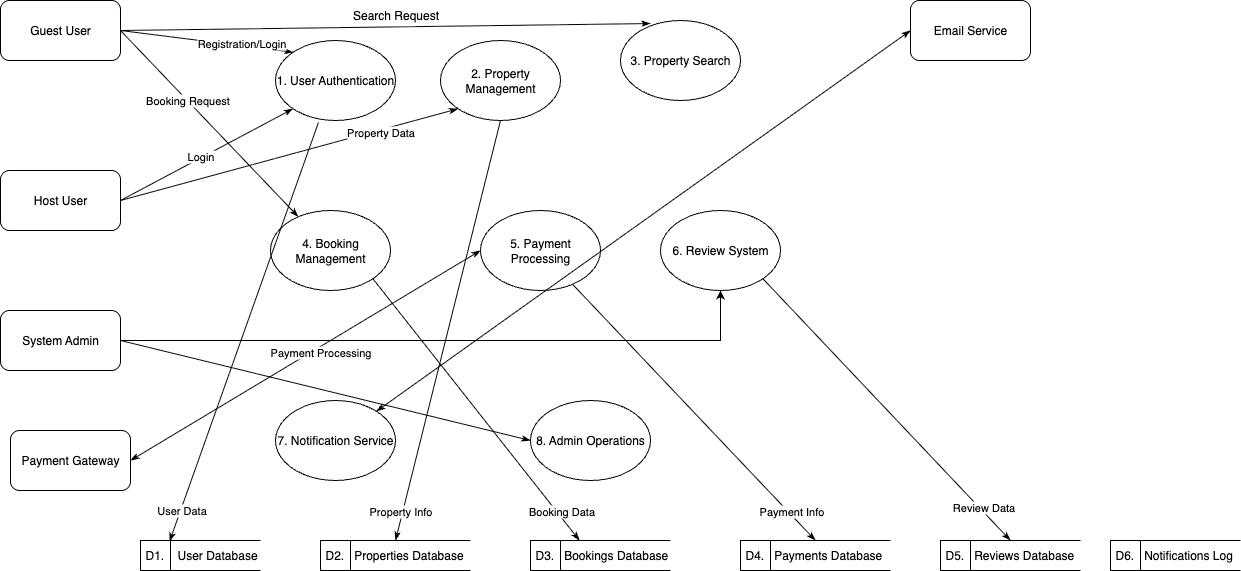

The diagram above was exported from draw.io. Its source (the exported page's mxGraphModel, read from the mxfile embedded in the PNG):
<mxGraphModel dx="1216" dy="814" grid="1" gridSize="10" guides="1" tooltips="1" connect="1" arrows="1" fold="1" page="1" pageScale="1" pageWidth="850" pageHeight="1100" math="0" shadow="0">
  <root>
    <mxCell id="0" />
    <mxCell id="1" parent="0" />
    <mxCell id="6KH1EAzvJySPMxIS7gnw-1" value="Guest User" style="rounded=1;whiteSpace=wrap;html=1;" vertex="1" parent="1">
      <mxGeometry x="30" y="60" width="120" height="60" as="geometry" />
    </mxCell>
    <mxCell id="6KH1EAzvJySPMxIS7gnw-2" value="Host User" style="rounded=1;whiteSpace=wrap;html=1;" vertex="1" parent="1">
      <mxGeometry x="30" y="230" width="120" height="60" as="geometry" />
    </mxCell>
    <mxCell id="6KH1EAzvJySPMxIS7gnw-47" style="edgeStyle=orthogonalEdgeStyle;rounded=0;orthogonalLoop=1;jettySize=auto;html=1;" edge="1" parent="1" source="6KH1EAzvJySPMxIS7gnw-3" target="6KH1EAzvJySPMxIS7gnw-8">
      <mxGeometry relative="1" as="geometry" />
    </mxCell>
    <mxCell id="6KH1EAzvJySPMxIS7gnw-3" value="System Admin" style="rounded=1;whiteSpace=wrap;html=1;" vertex="1" parent="1">
      <mxGeometry x="30" y="370" width="120" height="60" as="geometry" />
    </mxCell>
    <mxCell id="6KH1EAzvJySPMxIS7gnw-4" value="Payment Gateway" style="rounded=1;whiteSpace=wrap;html=1;" vertex="1" parent="1">
      <mxGeometry x="40" y="490" width="120" height="60" as="geometry" />
    </mxCell>
    <mxCell id="6KH1EAzvJySPMxIS7gnw-5" value="3. Property Search" style="ellipse;whiteSpace=wrap;html=1;" vertex="1" parent="1">
      <mxGeometry x="650" y="80" width="120" height="80" as="geometry" />
    </mxCell>
    <mxCell id="6KH1EAzvJySPMxIS7gnw-6" value="2. Property Management" style="ellipse;whiteSpace=wrap;html=1;" vertex="1" parent="1">
      <mxGeometry x="470" y="100" width="120" height="80" as="geometry" />
    </mxCell>
    <mxCell id="6KH1EAzvJySPMxIS7gnw-7" value="1. User Authentication" style="ellipse;whiteSpace=wrap;html=1;" vertex="1" parent="1">
      <mxGeometry x="305" y="100" width="120" height="80" as="geometry" />
    </mxCell>
    <mxCell id="6KH1EAzvJySPMxIS7gnw-8" value="6. Review System" style="ellipse;whiteSpace=wrap;html=1;" vertex="1" parent="1">
      <mxGeometry x="690" y="270" width="120" height="80" as="geometry" />
    </mxCell>
    <mxCell id="6KH1EAzvJySPMxIS7gnw-9" value="5. Payment Processing" style="ellipse;whiteSpace=wrap;html=1;" vertex="1" parent="1">
      <mxGeometry x="510" y="270" width="120" height="80" as="geometry" />
    </mxCell>
    <mxCell id="6KH1EAzvJySPMxIS7gnw-10" value="4. Booking Management" style="ellipse;whiteSpace=wrap;html=1;" vertex="1" parent="1">
      <mxGeometry x="300" y="270" width="120" height="80" as="geometry" />
    </mxCell>
    <mxCell id="6KH1EAzvJySPMxIS7gnw-11" value="8. Admin Operations" style="ellipse;whiteSpace=wrap;html=1;" vertex="1" parent="1">
      <mxGeometry x="560" y="460" width="120" height="80" as="geometry" />
    </mxCell>
    <mxCell id="6KH1EAzvJySPMxIS7gnw-12" value="7. Notification Service" style="ellipse;whiteSpace=wrap;html=1;" vertex="1" parent="1">
      <mxGeometry x="305" y="460" width="120" height="80" as="geometry" />
    </mxCell>
    <mxCell id="6KH1EAzvJySPMxIS7gnw-14" value="D1.&amp;nbsp; &amp;nbsp; User Database" style="html=1;dashed=0;whiteSpace=wrap;shape=mxgraph.dfd.dataStoreID;align=left;spacingLeft=3;points=[[0,0],[0.5,0],[1,0],[0,0.5],[1,0.5],[0,1],[0.5,1],[1,1]];" vertex="1" parent="1">
      <mxGeometry x="170" y="600" width="120" height="30" as="geometry" />
    </mxCell>
    <mxCell id="6KH1EAzvJySPMxIS7gnw-15" value="D2.&amp;nbsp; &amp;nbsp;Properties Database" style="html=1;dashed=0;whiteSpace=wrap;shape=mxgraph.dfd.dataStoreID;align=left;spacingLeft=3;points=[[0,0],[0.5,0],[1,0],[0,0.5],[1,0.5],[0,1],[0.5,1],[1,1]];" vertex="1" parent="1">
      <mxGeometry x="350" y="600" width="150" height="30" as="geometry" />
    </mxCell>
    <mxCell id="6KH1EAzvJySPMxIS7gnw-16" value="D5.&amp;nbsp; &amp;nbsp;Reviews Database" style="html=1;dashed=0;whiteSpace=wrap;shape=mxgraph.dfd.dataStoreID;align=left;spacingLeft=3;points=[[0,0],[0.5,0],[1,0],[0,0.5],[1,0.5],[0,1],[0.5,1],[1,1]];" vertex="1" parent="1">
      <mxGeometry x="970" y="600" width="140" height="30" as="geometry" />
    </mxCell>
    <mxCell id="6KH1EAzvJySPMxIS7gnw-17" value="D6.&amp;nbsp; &amp;nbsp;Notifications Log" style="html=1;dashed=0;whiteSpace=wrap;shape=mxgraph.dfd.dataStoreID;align=left;spacingLeft=3;points=[[0,0],[0.5,0],[1,0],[0,0.5],[1,0.5],[0,1],[0.5,1],[1,1]];" vertex="1" parent="1">
      <mxGeometry x="1140" y="600" width="130" height="30" as="geometry" />
    </mxCell>
    <mxCell id="6KH1EAzvJySPMxIS7gnw-18" value="D4.&amp;nbsp; &amp;nbsp;Payments Database" style="html=1;dashed=0;whiteSpace=wrap;shape=mxgraph.dfd.dataStoreID;align=left;spacingLeft=3;points=[[0,0],[0.5,0],[1,0],[0,0.5],[1,0.5],[0,1],[0.5,1],[1,1]];" vertex="1" parent="1">
      <mxGeometry x="770" y="600" width="150" height="30" as="geometry" />
    </mxCell>
    <mxCell id="6KH1EAzvJySPMxIS7gnw-19" value="D3.&amp;nbsp; &amp;nbsp;Bookings Database" style="html=1;dashed=0;whiteSpace=wrap;shape=mxgraph.dfd.dataStoreID;align=left;spacingLeft=3;points=[[0,0],[0.5,0],[1,0],[0,0.5],[1,0.5],[0,1],[0.5,1],[1,1]];" vertex="1" parent="1">
      <mxGeometry x="560" y="600" width="140" height="30" as="geometry" />
    </mxCell>
    <mxCell id="6KH1EAzvJySPMxIS7gnw-22" value="Email Service" style="rounded=1;whiteSpace=wrap;html=1;" vertex="1" parent="1">
      <mxGeometry x="940" y="60" width="120" height="60" as="geometry" />
    </mxCell>
    <mxCell id="6KH1EAzvJySPMxIS7gnw-23" value="" style="endArrow=classicThin;html=1;rounded=0;exitX=1;exitY=0.5;exitDx=0;exitDy=0;entryX=0;entryY=0;entryDx=0;entryDy=0;endFill=1;" edge="1" parent="1" source="6KH1EAzvJySPMxIS7gnw-1" target="6KH1EAzvJySPMxIS7gnw-7">
      <mxGeometry width="50" height="50" relative="1" as="geometry">
        <mxPoint x="570" y="300" as="sourcePoint" />
        <mxPoint x="620" y="250" as="targetPoint" />
      </mxGeometry>
    </mxCell>
    <mxCell id="6KH1EAzvJySPMxIS7gnw-31" value="Registration/Login" style="edgeLabel;html=1;align=center;verticalAlign=middle;resizable=0;points=[];" vertex="1" connectable="0" parent="6KH1EAzvJySPMxIS7gnw-23">
      <mxGeometry x="0.3949" y="3" relative="1" as="geometry">
        <mxPoint as="offset" />
      </mxGeometry>
    </mxCell>
    <mxCell id="6KH1EAzvJySPMxIS7gnw-24" value="" style="endArrow=classicThin;html=1;rounded=0;exitX=1;exitY=0.5;exitDx=0;exitDy=0;entryX=0.25;entryY=0.038;entryDx=0;entryDy=0;endFill=1;entryPerimeter=0;" edge="1" parent="1" source="6KH1EAzvJySPMxIS7gnw-1" target="6KH1EAzvJySPMxIS7gnw-5">
      <mxGeometry width="50" height="50" relative="1" as="geometry">
        <mxPoint x="170" y="170" as="sourcePoint" />
        <mxPoint x="308" y="152" as="targetPoint" />
      </mxGeometry>
    </mxCell>
    <mxCell id="6KH1EAzvJySPMxIS7gnw-25" value="" style="endArrow=classicThin;html=1;rounded=0;exitX=1;exitY=0.5;exitDx=0;exitDy=0;endFill=1;" edge="1" parent="1" source="6KH1EAzvJySPMxIS7gnw-1" target="6KH1EAzvJySPMxIS7gnw-10">
      <mxGeometry width="50" height="50" relative="1" as="geometry">
        <mxPoint x="160" y="100" as="sourcePoint" />
        <mxPoint x="308" y="152" as="targetPoint" />
      </mxGeometry>
    </mxCell>
    <mxCell id="6KH1EAzvJySPMxIS7gnw-36" value="Booking Request" style="edgeLabel;html=1;align=center;verticalAlign=middle;resizable=0;points=[];" vertex="1" connectable="0" parent="6KH1EAzvJySPMxIS7gnw-25">
      <mxGeometry x="-0.2533" relative="1" as="geometry">
        <mxPoint as="offset" />
      </mxGeometry>
    </mxCell>
    <mxCell id="6KH1EAzvJySPMxIS7gnw-26" value="" style="endArrow=classicThin;html=1;rounded=0;exitX=0.358;exitY=1.025;exitDx=0;exitDy=0;entryX=0.242;entryY=0.033;entryDx=0;entryDy=0;endFill=1;entryPerimeter=0;exitPerimeter=0;" edge="1" parent="1" source="6KH1EAzvJySPMxIS7gnw-7" target="6KH1EAzvJySPMxIS7gnw-14">
      <mxGeometry width="50" height="50" relative="1" as="geometry">
        <mxPoint x="160" y="100" as="sourcePoint" />
        <mxPoint x="350" y="300" as="targetPoint" />
      </mxGeometry>
    </mxCell>
    <mxCell id="6KH1EAzvJySPMxIS7gnw-40" value="User Data" style="edgeLabel;html=1;align=center;verticalAlign=middle;resizable=0;points=[];" vertex="1" connectable="0" parent="6KH1EAzvJySPMxIS7gnw-26">
      <mxGeometry x="-0.1156" y="-3" relative="1" as="geometry">
        <mxPoint x="-69" y="203" as="offset" />
      </mxGeometry>
    </mxCell>
    <mxCell id="6KH1EAzvJySPMxIS7gnw-27" value="" style="endArrow=classicThin;html=1;rounded=0;exitX=1;exitY=0.5;exitDx=0;exitDy=0;entryX=0;entryY=1;entryDx=0;entryDy=0;endFill=1;" edge="1" parent="1" source="6KH1EAzvJySPMxIS7gnw-2" target="6KH1EAzvJySPMxIS7gnw-7">
      <mxGeometry width="50" height="50" relative="1" as="geometry">
        <mxPoint x="160" y="100" as="sourcePoint" />
        <mxPoint x="350" y="300" as="targetPoint" />
      </mxGeometry>
    </mxCell>
    <mxCell id="6KH1EAzvJySPMxIS7gnw-35" value="Login" style="edgeLabel;html=1;align=center;verticalAlign=middle;resizable=0;points=[];" vertex="1" connectable="0" parent="6KH1EAzvJySPMxIS7gnw-27">
      <mxGeometry x="-0.0761" y="-1" relative="1" as="geometry">
        <mxPoint y="-3" as="offset" />
      </mxGeometry>
    </mxCell>
    <mxCell id="6KH1EAzvJySPMxIS7gnw-28" value="" style="endArrow=classicThin;html=1;rounded=0;exitX=1;exitY=0.5;exitDx=0;exitDy=0;entryX=0;entryY=1;entryDx=0;entryDy=0;endFill=1;" edge="1" parent="1" source="6KH1EAzvJySPMxIS7gnw-2" target="6KH1EAzvJySPMxIS7gnw-6">
      <mxGeometry width="50" height="50" relative="1" as="geometry">
        <mxPoint x="170" y="290" as="sourcePoint" />
        <mxPoint x="308" y="208" as="targetPoint" />
      </mxGeometry>
    </mxCell>
    <mxCell id="6KH1EAzvJySPMxIS7gnw-37" value="Property Data" style="edgeLabel;html=1;align=center;verticalAlign=middle;resizable=0;points=[];" vertex="1" connectable="0" parent="6KH1EAzvJySPMxIS7gnw-28">
      <mxGeometry x="0.5339" y="-2" relative="1" as="geometry">
        <mxPoint as="offset" />
      </mxGeometry>
    </mxCell>
    <mxCell id="6KH1EAzvJySPMxIS7gnw-29" value="" style="endArrow=classicThin;html=1;rounded=0;exitX=0.5;exitY=1;exitDx=0;exitDy=0;endFill=1;entryX=0.5;entryY=0;entryDx=0;entryDy=0;" edge="1" parent="1" source="6KH1EAzvJySPMxIS7gnw-6" target="6KH1EAzvJySPMxIS7gnw-15">
      <mxGeometry width="50" height="50" relative="1" as="geometry">
        <mxPoint x="170" y="290" as="sourcePoint" />
        <mxPoint x="490" y="220" as="targetPoint" />
      </mxGeometry>
    </mxCell>
    <mxCell id="6KH1EAzvJySPMxIS7gnw-41" value="Property Info" style="edgeLabel;html=1;align=center;verticalAlign=middle;resizable=0;points=[];" vertex="1" connectable="0" parent="6KH1EAzvJySPMxIS7gnw-29">
      <mxGeometry x="-0.6789" y="2" relative="1" as="geometry">
        <mxPoint x="-85" y="322" as="offset" />
      </mxGeometry>
    </mxCell>
    <mxCell id="6KH1EAzvJySPMxIS7gnw-30" value="Search Request" style="text;html=1;align=center;verticalAlign=middle;resizable=0;points=[];autosize=1;strokeColor=none;fillColor=none;rotation=0;" vertex="1" parent="1">
      <mxGeometry x="370" y="60" width="110" height="30" as="geometry" />
    </mxCell>
    <mxCell id="6KH1EAzvJySPMxIS7gnw-34" value="" style="endArrow=classicThin;html=1;rounded=0;exitX=1;exitY=0.5;exitDx=0;exitDy=0;entryX=0;entryY=0.5;entryDx=0;entryDy=0;endFill=1;startArrow=classicThin;startFill=1;" edge="1" parent="1" source="6KH1EAzvJySPMxIS7gnw-4" target="6KH1EAzvJySPMxIS7gnw-9">
      <mxGeometry width="50" height="50" relative="1" as="geometry">
        <mxPoint x="350" y="220" as="sourcePoint" />
        <mxPoint x="229" y="611" as="targetPoint" />
      </mxGeometry>
    </mxCell>
    <mxCell id="6KH1EAzvJySPMxIS7gnw-39" value="Payment Processing" style="edgeLabel;html=1;align=center;verticalAlign=middle;resizable=0;points=[];" vertex="1" connectable="0" parent="6KH1EAzvJySPMxIS7gnw-34">
      <mxGeometry x="-0.0989" y="2" relative="1" as="geometry">
        <mxPoint x="33" y="-12" as="offset" />
      </mxGeometry>
    </mxCell>
    <mxCell id="6KH1EAzvJySPMxIS7gnw-38" value="" style="endArrow=classicThin;html=1;rounded=0;endFill=1;entryX=0.5;entryY=0;entryDx=0;entryDy=0;" edge="1" parent="1" source="6KH1EAzvJySPMxIS7gnw-9" target="6KH1EAzvJySPMxIS7gnw-18">
      <mxGeometry width="50" height="50" relative="1" as="geometry">
        <mxPoint x="530" y="220" as="sourcePoint" />
        <mxPoint x="450" y="610" as="targetPoint" />
      </mxGeometry>
    </mxCell>
    <mxCell id="6KH1EAzvJySPMxIS7gnw-42" value="Payment Info" style="edgeLabel;html=1;align=center;verticalAlign=middle;resizable=0;points=[];" vertex="1" connectable="0" parent="6KH1EAzvJySPMxIS7gnw-38">
      <mxGeometry x="-0.4825" y="1" relative="1" as="geometry">
        <mxPoint x="155" y="161" as="offset" />
      </mxGeometry>
    </mxCell>
    <mxCell id="6KH1EAzvJySPMxIS7gnw-44" value="" style="endArrow=classicThin;html=1;rounded=0;exitX=1;exitY=1;exitDx=0;exitDy=0;endFill=1;entryX=0.35;entryY=0;entryDx=0;entryDy=0;entryPerimeter=0;" edge="1" parent="1" source="6KH1EAzvJySPMxIS7gnw-10" target="6KH1EAzvJySPMxIS7gnw-19">
      <mxGeometry width="50" height="50" relative="1" as="geometry">
        <mxPoint x="530" y="220" as="sourcePoint" />
        <mxPoint x="435" y="610" as="targetPoint" />
      </mxGeometry>
    </mxCell>
    <mxCell id="6KH1EAzvJySPMxIS7gnw-46" value="Booking Data" style="edgeLabel;html=1;align=center;verticalAlign=middle;resizable=0;points=[];" vertex="1" connectable="0" parent="6KH1EAzvJySPMxIS7gnw-44">
      <mxGeometry x="-0.1762" y="1" relative="1" as="geometry">
        <mxPoint x="102" y="125" as="offset" />
      </mxGeometry>
    </mxCell>
    <mxCell id="6KH1EAzvJySPMxIS7gnw-54" value="" style="endArrow=classicThin;html=1;rounded=0;exitX=1;exitY=0.5;exitDx=0;exitDy=0;entryX=0;entryY=0.5;entryDx=0;entryDy=0;endFill=1;" edge="1" parent="1" source="6KH1EAzvJySPMxIS7gnw-3" target="6KH1EAzvJySPMxIS7gnw-11">
      <mxGeometry width="50" height="50" relative="1" as="geometry">
        <mxPoint x="170" y="530" as="sourcePoint" />
        <mxPoint x="520" y="320" as="targetPoint" />
      </mxGeometry>
    </mxCell>
    <mxCell id="6KH1EAzvJySPMxIS7gnw-56" value="" style="endArrow=classicThin;html=1;rounded=0;exitX=0;exitY=0.5;exitDx=0;exitDy=0;endFill=1;startArrow=classicThin;startFill=1;" edge="1" parent="1" source="6KH1EAzvJySPMxIS7gnw-22" target="6KH1EAzvJySPMxIS7gnw-12">
      <mxGeometry width="50" height="50" relative="1" as="geometry">
        <mxPoint x="160" y="100" as="sourcePoint" />
        <mxPoint x="690" y="93" as="targetPoint" />
      </mxGeometry>
    </mxCell>
    <mxCell id="6KH1EAzvJySPMxIS7gnw-59" value="" style="endArrow=classicThin;html=1;rounded=0;endFill=1;entryX=0.5;entryY=0;entryDx=0;entryDy=0;exitX=1;exitY=1;exitDx=0;exitDy=0;" edge="1" parent="1" source="6KH1EAzvJySPMxIS7gnw-8" target="6KH1EAzvJySPMxIS7gnw-16">
      <mxGeometry width="50" height="50" relative="1" as="geometry">
        <mxPoint x="612" y="354" as="sourcePoint" />
        <mxPoint x="855" y="610" as="targetPoint" />
      </mxGeometry>
    </mxCell>
    <mxCell id="6KH1EAzvJySPMxIS7gnw-60" value="Review Data" style="edgeLabel;html=1;align=center;verticalAlign=middle;resizable=0;points=[];" vertex="1" connectable="0" parent="6KH1EAzvJySPMxIS7gnw-59">
      <mxGeometry x="-0.4825" y="1" relative="1" as="geometry">
        <mxPoint x="155" y="161" as="offset" />
      </mxGeometry>
    </mxCell>
  </root>
</mxGraphModel>